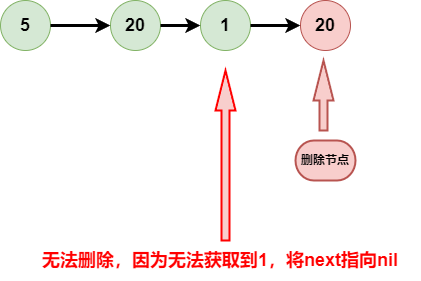

The diagram above was exported from draw.io. Its source (the exported page's mxGraphModel, read from the mxfile embedded in the PNG):
<mxGraphModel dx="2887" dy="1084" grid="1" gridSize="10" guides="1" tooltips="1" connect="1" arrows="1" fold="1" page="1" pageScale="1" pageWidth="827" pageHeight="1169" math="0" shadow="0">
  <root>
    <mxCell id="0" />
    <mxCell id="1" parent="0" />
    <mxCell id="GlyBJoVA7uS0lE6mJC-G-2" value="&lt;font size=&quot;1&quot; style=&quot;&quot;&gt;&lt;b style=&quot;font-size: 18px;&quot;&gt;5&lt;/b&gt;&lt;/font&gt;" style="ellipse;whiteSpace=wrap;html=1;aspect=fixed;fillColor=#d5e8d4;strokeColor=#82b366;fontSize=16;container=0;" vertex="1" parent="1">
      <mxGeometry x="-220" y="100" width="50" height="50" as="geometry" />
    </mxCell>
    <mxCell id="GlyBJoVA7uS0lE6mJC-G-3" value="&lt;font size=&quot;1&quot; style=&quot;&quot;&gt;&lt;b style=&quot;font-size: 18px;&quot;&gt;20&lt;/b&gt;&lt;/font&gt;" style="ellipse;whiteSpace=wrap;html=1;aspect=fixed;fillColor=#d5e8d4;strokeColor=#82b366;fontSize=16;container=0;" vertex="1" parent="1">
      <mxGeometry x="-110" y="100" width="50" height="50" as="geometry" />
    </mxCell>
    <mxCell id="GlyBJoVA7uS0lE6mJC-G-4" style="rounded=0;orthogonalLoop=1;jettySize=auto;html=1;exitX=1;exitY=0.5;exitDx=0;exitDy=0;entryX=0;entryY=0.5;entryDx=0;entryDy=0;strokeWidth=3;" edge="1" parent="1" source="GlyBJoVA7uS0lE6mJC-G-2" target="GlyBJoVA7uS0lE6mJC-G-3">
      <mxGeometry relative="1" as="geometry" />
    </mxCell>
    <mxCell id="GlyBJoVA7uS0lE6mJC-G-5" value="&lt;font size=&quot;1&quot; style=&quot;&quot;&gt;&lt;b style=&quot;font-size: 18px;&quot;&gt;1&lt;/b&gt;&lt;/font&gt;" style="ellipse;whiteSpace=wrap;html=1;aspect=fixed;fillColor=#d5e8d4;strokeColor=#82b366;fontSize=16;container=0;" vertex="1" parent="1">
      <mxGeometry x="-20" y="100" width="50" height="50" as="geometry" />
    </mxCell>
    <mxCell id="GlyBJoVA7uS0lE6mJC-G-6" style="rounded=0;orthogonalLoop=1;jettySize=auto;html=1;exitX=1;exitY=0.5;exitDx=0;exitDy=0;entryX=0;entryY=0.5;entryDx=0;entryDy=0;strokeWidth=3;" edge="1" parent="1" source="GlyBJoVA7uS0lE6mJC-G-3" target="GlyBJoVA7uS0lE6mJC-G-5">
      <mxGeometry relative="1" as="geometry" />
    </mxCell>
    <mxCell id="GlyBJoVA7uS0lE6mJC-G-7" value="&lt;font size=&quot;1&quot; style=&quot;&quot;&gt;&lt;b style=&quot;font-size: 18px;&quot;&gt;20&lt;/b&gt;&lt;/font&gt;" style="ellipse;whiteSpace=wrap;html=1;aspect=fixed;fillColor=#f8cecc;strokeColor=#b85450;fontSize=16;container=0;" vertex="1" parent="1">
      <mxGeometry x="80" y="100" width="50" height="50" as="geometry" />
    </mxCell>
    <mxCell id="GlyBJoVA7uS0lE6mJC-G-8" style="rounded=0;orthogonalLoop=1;jettySize=auto;html=1;exitX=1;exitY=0.5;exitDx=0;exitDy=0;strokeWidth=3;" edge="1" parent="1" source="GlyBJoVA7uS0lE6mJC-G-5" target="GlyBJoVA7uS0lE6mJC-G-7">
      <mxGeometry relative="1" as="geometry" />
    </mxCell>
    <mxCell id="GlyBJoVA7uS0lE6mJC-G-9" value="删除节点" style="strokeWidth=2;html=1;shape=mxgraph.flowchart.terminator;whiteSpace=wrap;fillColor=#f8cecc;strokeColor=#b85450;fontStyle=1;container=0;" vertex="1" parent="1">
      <mxGeometry x="75" y="240" width="60" height="40" as="geometry" />
    </mxCell>
    <mxCell id="GlyBJoVA7uS0lE6mJC-G-10" value="" style="verticalLabelPosition=bottom;verticalAlign=top;html=1;strokeWidth=2;shape=mxgraph.arrows2.arrow;dy=0.6;dx=40;notch=0;direction=north;fillColor=#f8cecc;strokeColor=#b85450;container=0;" vertex="1" parent="1">
      <mxGeometry x="93" y="160" width="20" height="70" as="geometry" />
    </mxCell>
    <mxCell id="GlyBJoVA7uS0lE6mJC-G-17" value="&lt;font color=&quot;#ff0000&quot; style=&quot;font-size: 18px;&quot;&gt;无法删除，因为无法获取到1，将next指向nil&lt;/font&gt;" style="text;html=1;align=left;verticalAlign=middle;resizable=0;points=[];autosize=1;strokeColor=none;fillColor=none;fontStyle=1;fontSize=18;" vertex="1" parent="1">
      <mxGeometry x="-180" y="340" width="380" height="40" as="geometry" />
    </mxCell>
    <mxCell id="GlyBJoVA7uS0lE6mJC-G-18" value="" style="verticalLabelPosition=bottom;verticalAlign=top;html=1;strokeWidth=2;shape=mxgraph.arrows2.arrow;dy=0.6;dx=40;notch=0;direction=north;fillColor=#f8cecc;strokeColor=#FF0000;container=0;" vertex="1" parent="1">
      <mxGeometry x="-5" y="170" width="20" height="170" as="geometry" />
    </mxCell>
  </root>
</mxGraphModel>